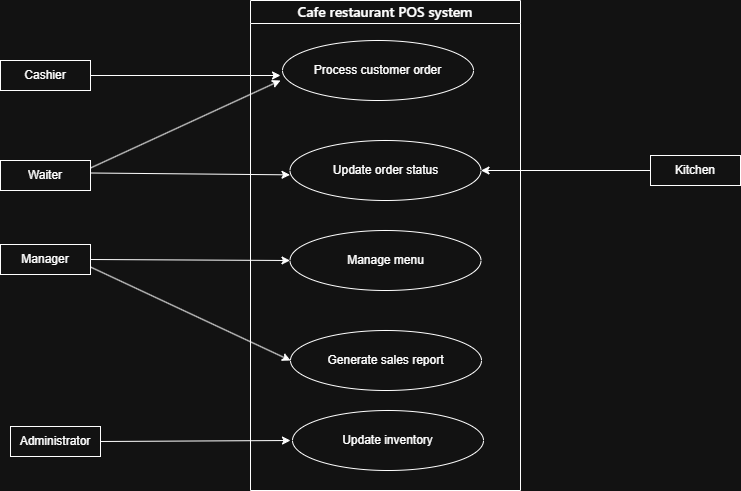

The diagram above was exported from draw.io. Its source (the exported page's mxGraphModel, read from the mxfile embedded in the PNG):
<mxGraphModel dx="1030" dy="570" grid="1" gridSize="10" guides="1" tooltips="1" connect="1" arrows="1" fold="1" page="1" pageScale="1" pageWidth="850" pageHeight="1100" math="0" shadow="0">
  <root>
    <mxCell id="0" />
    <mxCell id="1" parent="0" />
    <mxCell id="virtxRhjXOfXZ87hqClL-3" parent="1" style="swimlane;whiteSpace=wrap;html=1;" value="&lt;span style=&quot;font-family: &amp;quot;Anthropic Sans&amp;quot;, -apple-system, BlinkMacSystemFont, &amp;quot;Segoe UI&amp;quot;, sans-serif; font-size: 14px; font-weight: 500; text-align: start; white-space: nowrap;&quot;&gt;Cafe restaurant POS system&lt;/span&gt;" vertex="1">
      <mxGeometry height="490" width="270" x="340" y="60" as="geometry" />
    </mxCell>
    <mxCell id="virtxRhjXOfXZ87hqClL-1" parent="virtxRhjXOfXZ87hqClL-3" style="ellipse;whiteSpace=wrap;html=1;" value="Process customer order" vertex="1">
      <mxGeometry height="60" width="191" x="32" y="40" as="geometry" />
    </mxCell>
    <mxCell id="virtxRhjXOfXZ87hqClL-4" parent="virtxRhjXOfXZ87hqClL-3" style="ellipse;whiteSpace=wrap;html=1;" value="Update order status" vertex="1">
      <mxGeometry height="60" width="191" x="39.5" y="140" as="geometry" />
    </mxCell>
    <mxCell id="virtxRhjXOfXZ87hqClL-5" parent="virtxRhjXOfXZ87hqClL-3" style="ellipse;whiteSpace=wrap;html=1;" value="Manage menu&lt;span style=&quot;color: rgba(0, 0, 0, 0); font-family: monospace; font-size: 0px; text-align: start; white-space: nowrap;&quot;&gt;%3CmxGraphModel%3E%3Croot%3E%3CmxCell%20id%3D%220%22%2F%3E%3CmxCell%20id%3D%221%22%20parent%3D%220%22%2F%3E%3CmxCell%20id%3D%222%22%20parent%3D%221%22%20style%3D%22ellipse%3BwhiteSpace%3Dwrap%3Bhtml%3D1%3B%22%20value%3D%22Process%20customer%20order%22%20vertex%3D%221%22%3E%3CmxGeometry%20height%3D%2260%22%20width%3D%22191%22%20x%3D%22379%22%20y%3D%22110%22%20as%3D%22geometry%22%2F%3E%3C%2FmxCell%3E%3C%2Froot%3E%3C%2FmxGraphModel%3E&lt;/span&gt;" vertex="1">
      <mxGeometry height="60" width="191" x="39.5" y="230" as="geometry" />
    </mxCell>
    <mxCell id="virtxRhjXOfXZ87hqClL-6" parent="virtxRhjXOfXZ87hqClL-3" style="ellipse;whiteSpace=wrap;html=1;" value="Generate sales report" vertex="1">
      <mxGeometry height="60" width="191" x="40" y="330" as="geometry" />
    </mxCell>
    <mxCell id="virtxRhjXOfXZ87hqClL-7" parent="virtxRhjXOfXZ87hqClL-3" style="ellipse;whiteSpace=wrap;html=1;" value="Update inventory" vertex="1">
      <mxGeometry height="60" width="191" x="42" y="410" as="geometry" />
    </mxCell>
    <mxCell id="virtxRhjXOfXZ87hqClL-15" edge="1" parent="1" source="virtxRhjXOfXZ87hqClL-8" style="edgeStyle=orthogonalEdgeStyle;rounded=0;orthogonalLoop=1;jettySize=auto;html=1;">
      <mxGeometry relative="1" as="geometry">
        <mxPoint x="370" y="135" as="targetPoint" />
      </mxGeometry>
    </mxCell>
    <mxCell id="virtxRhjXOfXZ87hqClL-8" parent="1" style="rounded=0;whiteSpace=wrap;html=1;" value="Cashier" vertex="1">
      <mxGeometry height="30" width="90" x="90" y="120" as="geometry" />
    </mxCell>
    <mxCell id="virtxRhjXOfXZ87hqClL-9" parent="1" style="rounded=0;whiteSpace=wrap;html=1;" value="Waiter" vertex="1">
      <mxGeometry height="30" width="90" x="90" y="220" as="geometry" />
    </mxCell>
    <mxCell id="virtxRhjXOfXZ87hqClL-10" parent="1" style="rounded=0;whiteSpace=wrap;html=1;" value="Manager" vertex="1">
      <mxGeometry height="30" width="90" x="90" y="304" as="geometry" />
    </mxCell>
    <mxCell id="virtxRhjXOfXZ87hqClL-11" parent="1" style="rounded=0;whiteSpace=wrap;html=1;" value="Administrator" vertex="1">
      <mxGeometry height="30" width="90" x="100" y="486" as="geometry" />
    </mxCell>
    <mxCell id="virtxRhjXOfXZ87hqClL-12" parent="1" style="rounded=0;whiteSpace=wrap;html=1;" value="Kitchen" vertex="1">
      <mxGeometry height="30" width="90" x="740" y="215" as="geometry" />
    </mxCell>
    <mxCell id="virtxRhjXOfXZ87hqClL-19" edge="1" parent="1" style="endArrow=classic;html=1;rounded=0;exitX=1;exitY=0.25;exitDx=0;exitDy=0;" value="">
      <mxGeometry height="50" relative="1" width="50" as="geometry">
        <mxPoint x="180" y="232.5" as="sourcePoint" />
        <mxPoint x="379.5222331955283" y="234.35269310641036" as="targetPoint" />
      </mxGeometry>
    </mxCell>
    <mxCell id="virtxRhjXOfXZ87hqClL-20" edge="1" parent="1" source="virtxRhjXOfXZ87hqClL-12" style="endArrow=classic;html=1;rounded=0;exitX=0;exitY=0.5;exitDx=0;exitDy=0;entryX=1;entryY=0.5;entryDx=0;entryDy=0;" target="virtxRhjXOfXZ87hqClL-4" value="">
      <mxGeometry height="50" relative="1" width="50" as="geometry">
        <mxPoint x="620" y="260" as="sourcePoint" />
        <mxPoint x="670" y="210" as="targetPoint" />
      </mxGeometry>
    </mxCell>
    <mxCell id="virtxRhjXOfXZ87hqClL-21" edge="1" parent="1" source="virtxRhjXOfXZ87hqClL-10" style="endArrow=classic;html=1;rounded=0;exitX=1;exitY=0.5;exitDx=0;exitDy=0;entryX=0;entryY=0.5;entryDx=0;entryDy=0;" target="virtxRhjXOfXZ87hqClL-5" value="">
      <mxGeometry height="50" relative="1" width="50" as="geometry">
        <mxPoint x="240" y="320" as="sourcePoint" />
        <mxPoint x="290" y="270" as="targetPoint" />
      </mxGeometry>
    </mxCell>
    <mxCell id="virtxRhjXOfXZ87hqClL-22" edge="1" parent="1" source="virtxRhjXOfXZ87hqClL-11" style="endArrow=classic;html=1;rounded=0;exitX=1;exitY=0.5;exitDx=0;exitDy=0;" value="">
      <mxGeometry height="50" relative="1" width="50" as="geometry">
        <mxPoint x="320" y="530" as="sourcePoint" />
        <mxPoint x="380" y="500" as="targetPoint" />
      </mxGeometry>
    </mxCell>
    <mxCell id="virtxRhjXOfXZ87hqClL-27" edge="1" parent="1" source="virtxRhjXOfXZ87hqClL-10" style="endArrow=classic;html=1;rounded=0;entryX=0;entryY=0.5;entryDx=0;entryDy=0;exitX=1;exitY=0.75;exitDx=0;exitDy=0;" target="virtxRhjXOfXZ87hqClL-6" value="">
      <mxGeometry height="50" relative="1" width="50" as="geometry">
        <mxPoint x="160" y="420" as="sourcePoint" />
        <mxPoint x="270" y="420" as="targetPoint" />
      </mxGeometry>
    </mxCell>
    <mxCell id="virtxRhjXOfXZ87hqClL-29" edge="1" parent="1" source="virtxRhjXOfXZ87hqClL-9" style="endArrow=classic;html=1;rounded=0;exitX=1;exitY=0.25;exitDx=0;exitDy=0;" value="">
      <mxGeometry height="50" relative="1" width="50" as="geometry">
        <mxPoint x="320" y="190" as="sourcePoint" />
        <mxPoint x="370" y="140" as="targetPoint" />
      </mxGeometry>
    </mxCell>
  </root>
</mxGraphModel>